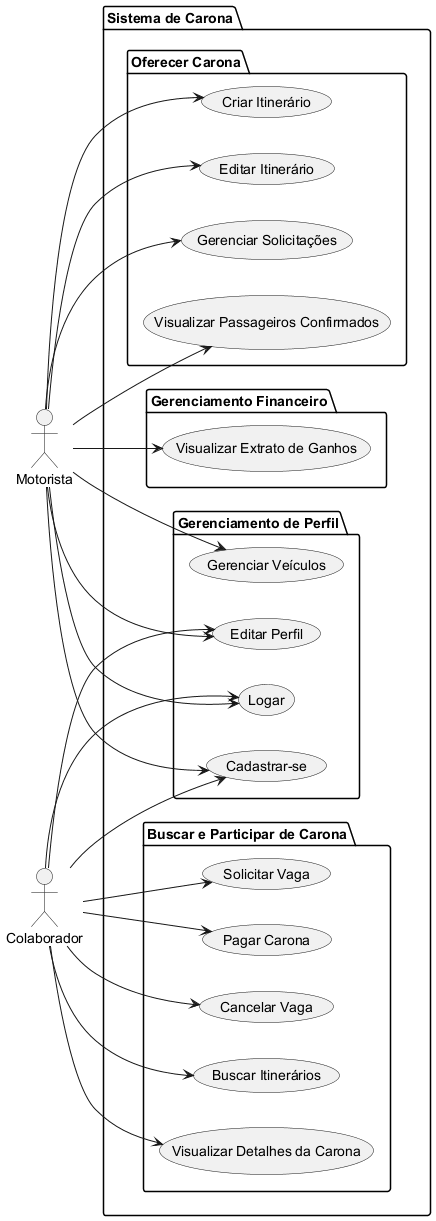

The diagram above was rendered by PlantUML. Its source (embedded in the PNG):
@startuml
left to right direction

actor "Motorista" as Motorista
actor "Colaborador" as Colaborador

package "Sistema de Carona" {
    package "Gerenciamento de Perfil" {
        usecase "Cadastrar-se" as CU1
        usecase "Editar Perfil" as CU2
        usecase "Logar" as CU3
        usecase "Gerenciar Veículos" as CU4
    }
    package "Oferecer Carona" {
        usecase "Criar Itinerário" as CU5
        usecase "Editar Itinerário" as CU6
        usecase "Gerenciar Solicitações" as CU7
        usecase "Visualizar Passageiros Confirmados" as CU8
    }
    package "Buscar e Participar de Carona" {
        usecase "Buscar Itinerários" as CU9
        usecase "Visualizar Detalhes da Carona" as CU10
        usecase "Solicitar Vaga" as CU11
        usecase "Pagar Carona" as CU12
        usecase "Cancelar Vaga" as CU13
    }
    package "Gerenciamento Financeiro" {
        usecase "Visualizar Extrato de Ganhos" as CU14
    }
}

Motorista --> CU1
Motorista --> CU2
Motorista --> CU3
Motorista --> CU4
Motorista --> CU5
Motorista --> CU6
Motorista --> CU7
Motorista --> CU8
Motorista --> CU14

Colaborador --> CU1
Colaborador --> CU2
Colaborador --> CU3
Colaborador --> CU9
Colaborador --> CU10
Colaborador --> CU11
Colaborador --> CU12
Colaborador --> CU13
@enduml